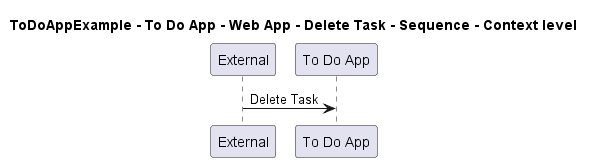

The diagram above was rendered by PlantUML. Its source (embedded in the PNG):
@startuml

title ToDoAppExample - To Do App - Web App - Delete Task - Sequence - Context level

participant "External" as C4InterFlow.SoftwareSystems.ExternalSystem
participant "To Do App" as ToDoAppExample.SoftwareSystems.ToDoApp

C4InterFlow.SoftwareSystems.ExternalSystem -> ToDoAppExample.SoftwareSystems.ToDoApp : Delete Task


@enduml